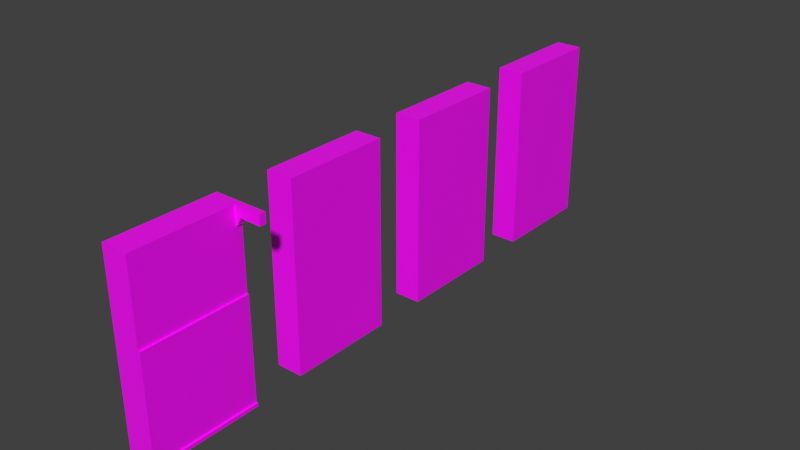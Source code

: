 # Source: SM_Walls.blend  (saved by Blender 3.6.13; exported with 4.5.12 LTS)
import bpy
from mathutils import Matrix  # noqa: F401  (used for matrix-valued properties, if any)

bpy.ops.wm.read_factory_settings(use_empty=True)
scene = bpy.context.scene
scene.name = 'Scene'

# ---- collections
col_collection = bpy.data.collections.new('Collection'); scene.collection.children.link(col_collection)

# ---- images (referenced by path relative to the original .blend; pixels are not part of the script)
import os
ASSET_DIR = os.environ.get("B2B_ASSET_DIR", "")  # directory of the original .blend (textures are referenced by path, not embedded)
HERE = os.path.dirname(os.path.abspath(__file__))  # packed textures are extracted next to this script under _unpacked/

def load_image(name, relpath, width, height, colorspace="sRGB"):
    """Load a texture the original file referenced (path relative to the .blend, or extracted next to this script)."""
    p = next((c for c in (os.path.join(HERE, relpath), os.path.join(ASSET_DIR, relpath)) if relpath and os.path.exists(c)), "")
    if p:
        img = bpy.data.images.load(p, check_existing=True)
        img.name = name
    else:  # same state as the original file: an image datablock whose file is absent (Cycles renders it pink)
        img = bpy.data.images.new(name, width, height)
        img.source = "FILE"
        img.filepath = "//" + (relpath or name)
    img.colorspace_settings.name = colorspace
    return img
img_m_walls_01_dither_png = load_image('M_Walls_01_Dither.png', 'M_Walls_01_Dither.png', 1024, 1024, 'sRGB')
img_m_walls_00_png = load_image('M_Walls_00.png', 'M_Walls_00.png', 1024, 1024, 'sRGB')
img_m_walls_03_dither_png = load_image('M_Walls_03_Dither.png', 'M_Walls_03_Dither.png', 1024, 1024, 'sRGB')
img_m_walls_02_dither_png = load_image('M_Walls_02_Dither.png', 'M_Walls_02_Dither.png', 1024, 1024, 'sRGB')

# ---- materials (node trees are filled in below, after node groups)
mat_m_wall_01 = bpy.data.materials.new('M_Wall_01')
mat_m_wall_01.use_transparent_shadow = False
mat_m_wall_00 = bpy.data.materials.new('M_Wall_00')
mat_m_wall_00.use_transparent_shadow = False
mat_m_wall_03 = bpy.data.materials.new('M_Wall_03')
mat_m_wall_03.use_transparent_shadow = False
mat_m_wall_02 = bpy.data.materials.new('M_Wall_02')
mat_m_wall_02.use_transparent_shadow = False

# ---- material node trees
mat_m_wall_01.use_nodes = True; mat_m_wall_01.node_tree.nodes.clear()
_N = mat_m_wall_01.node_tree.nodes; _L = mat_m_wall_01.node_tree.links
n0 = _N.new('ShaderNodeBsdfPrincipled'); n0.name = 'Principled BSDF'; n0.location = (10, 300)
n0.distribution = 'GGX'
n0.subsurface_method = 'RANDOM_WALK_SKIN'
n0.inputs[3].default_value = 1.45
n0.inputs[27].default_value = (0.0, 0.0, 0.0, 1.0)
n0.inputs[28].default_value = 1.0
n1 = _N.new('ShaderNodeOutputMaterial'); n1.name = 'Material Output'; n1.location = (300, 300)
n2 = _N.new('ShaderNodeTexImage'); n2.name = 'Image Texture'; n2.location = (-280, 280)
n2.image = img_m_walls_01_dither_png
n2.interpolation = 'Closest'
_L.new(n0.outputs[0], n1.inputs[0])
_L.new(n2.outputs[0], n0.inputs[0])
n1.is_active_output = True
mat_m_wall_00.use_nodes = True; mat_m_wall_00.node_tree.nodes.clear()
_N = mat_m_wall_00.node_tree.nodes; _L = mat_m_wall_00.node_tree.links
n0 = _N.new('ShaderNodeBsdfPrincipled'); n0.name = 'Principled BSDF'; n0.location = (10, 300)
n0.distribution = 'GGX'
n0.subsurface_method = 'RANDOM_WALK_SKIN'
n0.inputs[3].default_value = 1.45
n0.inputs[27].default_value = (0.0, 0.0, 0.0, 1.0)
n0.inputs[28].default_value = 1.0
n1 = _N.new('ShaderNodeOutputMaterial'); n1.name = 'Material Output'; n1.location = (300, 300)
n2 = _N.new('ShaderNodeTexImage'); n2.name = 'Image Texture'; n2.location = (-280, 280)
n2.image = img_m_walls_00_png
n2.interpolation = 'Closest'
_L.new(n0.outputs[0], n1.inputs[0])
_L.new(n2.outputs[0], n0.inputs[0])
n1.is_active_output = True
mat_m_wall_03.use_nodes = True; mat_m_wall_03.node_tree.nodes.clear()
_N = mat_m_wall_03.node_tree.nodes; _L = mat_m_wall_03.node_tree.links
n0 = _N.new('ShaderNodeBsdfPrincipled'); n0.name = 'Principled BSDF'; n0.location = (10, 300)
n0.distribution = 'GGX'
n0.subsurface_method = 'RANDOM_WALK_SKIN'
n0.inputs[3].default_value = 1.45
n0.inputs[27].default_value = (0.0, 0.0, 0.0, 1.0)
n0.inputs[28].default_value = 1.0
n1 = _N.new('ShaderNodeOutputMaterial'); n1.name = 'Material Output'; n1.location = (300, 300)
n2 = _N.new('ShaderNodeTexImage'); n2.name = 'Image Texture'; n2.location = (-280, 280)
n2.image = img_m_walls_03_dither_png
n2.interpolation = 'Closest'
_L.new(n0.outputs[0], n1.inputs[0])
_L.new(n2.outputs[0], n0.inputs[0])
n1.is_active_output = True
mat_m_wall_02.use_nodes = True; mat_m_wall_02.node_tree.nodes.clear()
_N = mat_m_wall_02.node_tree.nodes; _L = mat_m_wall_02.node_tree.links
n0 = _N.new('ShaderNodeBsdfPrincipled'); n0.name = 'Principled BSDF'; n0.location = (10, 300)
n0.distribution = 'GGX'
n0.subsurface_method = 'RANDOM_WALK_SKIN'
n0.inputs[3].default_value = 1.45
n0.inputs[27].default_value = (0.0, 0.0, 0.0, 1.0)
n0.inputs[28].default_value = 1.0
n1 = _N.new('ShaderNodeOutputMaterial'); n1.name = 'Material Output'; n1.location = (300, 300)
n2 = _N.new('ShaderNodeTexImage'); n2.name = 'Image Texture'; n2.location = (-280, 280)
n2.image = img_m_walls_02_dither_png
n2.interpolation = 'Closest'
_L.new(n0.outputs[0], n1.inputs[0])
_L.new(n2.outputs[0], n0.inputs[0])
n1.is_active_output = True

# ---- world
world_world_001 = bpy.data.worlds.new('World.001'); scene.world = world_world_001
world_world_001.use_nodes = True; world_world_001.node_tree.nodes.clear()
_N = world_world_001.node_tree.nodes; _L = world_world_001.node_tree.links
n0 = _N.new('ShaderNodeOutputWorld'); n0.name = 'World Output'; n0.location = (300, 300)
n1 = _N.new('ShaderNodeBackground'); n1.name = 'Background'; n1.location = (10, 300)
n1.inputs[0].default_value = (0.05088, 0.05088, 0.05088, 1.0)
_L.new(n1.outputs[0], n0.inputs[0])
n0.is_active_output = True
world_world_001.color = (0.05088, 0.05088, 0.05088)
world_world_001.use_sun_shadow = False
world_world_001.sun_shadow_jitter_overblur = 0.0

# ---- meshes
me_cube_004 = bpy.data.meshes.new('Cube.004')
me_cube_004.from_pydata([(-0.01562, -0.01562, -0.01562), (-0.01562, -0.01562, 3.984), (-0.01562, 1.984, -0.01562), (-0.01562, 1.984, 3.984), (0.04688, -0.01562, -0.01562), (0.04688, -0.01562, 3.984), (0.04688, 1.984, -0.01562), (0.04688, 1.984, 3.984)], [], [(0, 1, 3, 2), (2, 3, 7, 6), (6, 7, 5, 4), (4, 5, 1, 0), (2, 6, 4, 0), (7, 3, 1, 5)])
_uv = me_cube_004.uv_layers.new(name='UVMap')
_uv.uv.foreach_set('vector', [0.007803, 0.007803, 0.005869, 0.007803, 0.005869, 0.005869, 0.007803, 0.005869, 0.5117, 0.9004, 0.01172, 0.9004, 0.01172, 0.8926, 0.5117, 0.8926, 0.9902, 0.9883, 0.6367, 0.9883, 0.6367, 0.6328, 0.9902, 0.6328, 0.5117, 0.3887, 0.01172, 0.3887, 0.01172, 0.3809, 0.5117, 0.3809, 0.1602, 0.8809, 0.1523, 0.8809, 0.1523, 0.6309, 0.1602, 0.6309, 0.1484, 0.7559, 0.1406, 0.7559, 0.1406, 0.5059, 0.1484, 0.5059])
me_cube_004.materials.append(mat_m_wall_01)
me_cube_004.use_paint_bone_selection = False
me_cube_004.use_paint_mask = True
me_cube_004.update()
me_cube_069 = bpy.data.meshes.new('Cube.069')
me_cube_069.from_pydata([(-1.0, -4.0, 0.0), (-1.0, -4.0, 7.0), (-1.0, 4.768e-07, 0.0), (-1.0, 4.768e-07, 7.0), (-4.172e-07, -4.0, 0.0), (-4.172e-07, -4.0, 7.0), (-5.96e-08, 4.768e-07, 0.0), (-5.96e-08, 4.768e-07, 7.0), (-1.0, -4.0, 4.0), (-1.0, 4.768e-07, 4.0), (-5.96e-08, 2.384e-07, 4.0), (-6.557e-07, -4.0, 4.0), (-1.062, 4.768e-07, 0.0), (-1.063, -4.0, 0.0), (-1.062, 4.768e-07, 4.0), (-1.063, -4.0, 4.0), (-1.0, 4.768e-07, 0.125), (-5.96e-08, 2.384e-07, 0.125), (-6.557e-07, -4.0, 0.125), (-1.0, -4.0, 0.125), (-1.062, 4.768e-07, 0.125), (-1.063, -4.0, 0.125), (-1.125, 4.768e-07, 0.0), (-1.125, -4.0, 0.0), (-1.125, 4.768e-07, 0.125), (-1.125, -4.0, 0.125), (-1.0, -3.766, 6.312), (-1.0, -4.0, 6.312), (-1.031, -3.766, 6.312), (-1.094, -3.766, 6.375), (-1.031, -4.0, 6.312), (-1.094, -4.0, 6.375), (-1.094, -3.766, 6.438), (-1.094, -4.0, 6.438), (-1.156, -3.766, 6.5), (-1.156, -4.0, 6.5), (-1.156, -3.766, 6.562), (-1.156, -4.0, 6.562), (-1.219, -3.766, 6.625), (-1.219, -4.0, 6.625), (-1.0, -3.766, 7.0), (-1.0, -4.0, 7.0), (-2.0, -3.766, 6.625), (-2.0, -4.0, 6.625), (-2.0, -3.766, 7.0), (-2.0, -4.0, 7.0)], [], [(8, 1, 3, 9), (9, 3, 7, 10), (10, 7, 5, 11), (11, 5, 1, 8), (2, 6, 4, 0), (7, 3, 1, 5), (18, 11, 8, 19), (17, 10, 11, 18), (16, 9, 10, 17), (8, 9, 14, 15), (21, 15, 14, 20), (2, 0, 13, 12), (16, 2, 12, 20), (19, 8, 15, 21), (0, 19, 21, 13), (9, 16, 20, 14), (21, 20, 24, 25), (2, 16, 17, 6), (6, 17, 18, 4), (4, 18, 19, 0), (23, 25, 24, 22), (20, 12, 22, 24), (13, 21, 25, 23), (12, 13, 23, 22), (41, 40, 44, 45), (44, 40, 26, 28, 29, 32, 34, 36, 38, 42), (26, 27, 30, 28), (28, 30, 31, 29), (32, 29, 31, 33), (36, 34, 35, 37), (34, 32, 33, 35), (39, 37, 35, 33, 31, 30, 27, 41, 45, 43), (44, 42, 43, 45), (27, 26, 40, 41), (38, 36, 37, 39), (42, 38, 39, 43)])
_uv = me_cube_069.uv_layers.new(name='UVMap')
_uv.uv.foreach_set('vector', [0.2656, 1.0, 0.0, 1.0, 0.0, 0.293, 0.2656, 0.293, 0.02679, 0.007773, 0.02348, 0.007773, 0.02348, 3.926e-05, 0.02679, 3.926e-05, 0.02679, 0.007773, 0.02348, 0.007773, 0.02348, 3.926e-05, 0.02679, 3.926e-05, 0.02679, 0.007773, 0.02348, 0.007773, 0.02348, 3.926e-05, 0.02679, 3.926e-05, 0.03121, 0.007773, 0.02348, 0.007773, 0.02348, 3.926e-05, 0.03121, 3.926e-05, 0.03121, 0.007773, 0.02348, 0.007773, 0.02348, 3.926e-05, 0.03121, 3.926e-05, 0.03114, 0.007773, 0.02679, 0.007773, 0.02679, 3.926e-05, 0.03114, 3.926e-05, 0.03114, 0.007773, 0.02679, 0.007773, 0.02679, 3.926e-05, 0.03114, 3.926e-05, 0.03114, 0.007773, 0.02679, 0.007773, 0.02679, 3.926e-05, 0.03114, 3.926e-05, 0.2656, 0.293, 0.2656, 1.0, 0.2695, 1.0, 0.2695, 0.293, 0.6172, 1.0, 0.2695, 1.0, 0.2695, 0.293, 0.6172, 0.293, 0.03121, 0.007773, 0.03121, 3.926e-05, 0.03121, 3.926e-05, 0.03121, 0.007773, 0.03114, 0.007773, 0.03121, 0.007773, 0.03121, 0.007773, 0.03114, 0.007773, 0.03114, 3.926e-05, 0.02679, 3.926e-05, 0.02679, 3.926e-05, 0.03114, 3.926e-05, 0.03121, 3.926e-05, 0.03114, 3.926e-05, 0.03114, 3.926e-05, 0.03121, 3.926e-05, 0.02679, 0.007773, 0.03114, 0.007773, 0.03114, 0.007773, 0.02679, 0.007773, 0.6172, 0.293, 0.6172, 1.0, 0.6211, 1.0, 0.6211, 0.293, 0.03121, 0.007773, 0.03114, 0.007773, 0.03114, 3.926e-05, 0.03121, 3.926e-05, 0.03121, 0.007773, 0.03114, 0.007773, 0.03114, 3.926e-05, 0.03121, 3.926e-05, 0.03121, 0.007773, 0.03114, 0.007773, 0.03114, 3.926e-05, 0.03121, 3.926e-05, 0.627, 1.0, 0.6211, 1.0, 0.6211, 0.293, 0.627, 0.293, 0.03114, 0.007773, 0.03121, 0.007773, 0.03121, 0.007773, 0.03114, 0.007773, 0.03121, 3.926e-05, 0.03114, 3.926e-05, 0.03114, 3.926e-05, 0.03121, 3.926e-05, 0.03121, 0.007773, 0.03121, 3.926e-05, 0.03121, 3.926e-05, 0.03121, 0.007773, 0.6875, 1.0, 0.6582, 1.0, 0.6582, 0.875, 0.6875, 0.875, 0.8867, 0.7734, 0.8867, 0.9531, 0.8262, 0.9531, 0.8262, 0.9492, 0.832, 0.9375, 0.8379, 0.9375, 0.8438, 0.9258, 0.8496, 0.9258, 0.8535, 0.9141, 0.8535, 0.7734, 0.6582, 0.6758, 0.6875, 0.6758, 0.6875, 0.6797, 0.6582, 0.6797, 0.6582, 0.6797, 0.6875, 0.6797, 0.6875, 0.6914, 0.6582, 0.6914, 0.6582, 0.6992, 0.6582, 0.6914, 0.6875, 0.6914, 0.6875, 0.6992, 0.6582, 0.7188, 0.6582, 0.7109, 0.6875, 0.7109, 0.6875, 0.7188, 0.6582, 0.7109, 0.6582, 0.6992, 0.6875, 0.6992, 0.6875, 0.7109, 0.8535, 0.9141, 0.8496, 0.9258, 0.8438, 0.9258, 0.8379, 0.9375, 0.832, 0.9375, 0.8262, 0.9492, 0.8262, 0.9531, 0.8867, 0.9531, 0.8867, 0.7734, 0.8535, 0.7734, 0.6582, 0.875, 0.6582, 0.8281, 0.6875, 0.8281, 0.6875, 0.875, 0.6875, 0.6758, 0.6582, 0.6758, 0.6582, 0.5898, 0.6875, 0.5898, 0.6582, 0.7305, 0.6582, 0.7188, 0.6875, 0.7188, 0.6875, 0.7305, 0.6582, 0.8281, 0.6582, 0.7305, 0.6875, 0.7305, 0.6875, 0.8281])
me_cube_069.materials.append(mat_m_wall_00)
me_cube_069.use_paint_bone_selection = False
me_cube_069.use_paint_mask = True
me_cube_069.update()
me_cube_052 = bpy.data.meshes.new('Cube.052')
me_cube_052.from_pydata([(1.0, -2.0, -2.0), (1.0, -2.0, 5.0), (1.0, 2.0, -2.0), (1.0, 2.0, 5.0), (2.0, -2.0, -2.0), (2.0, -2.0, 5.0), (2.0, 2.0, -2.0), (2.0, 2.0, 5.0)], [], [(0, 1, 3, 2), (2, 3, 7, 6), (6, 7, 5, 4), (4, 5, 1, 0), (2, 6, 4, 0), (7, 3, 1, 5)])
_uv = me_cube_052.uv_layers.new(name='UVMap')
_uv.uv.foreach_set('vector', [0.01366, 0.007803, 0.01173, 0.007803, 0.01173, 0.005869, 0.01366, 0.005869, 0.01366, 0.007803, 0.01173, 0.007803, 0.01173, 0.005869, 0.01366, 0.005869, 0.6191, 1.0, 0.0, 1.0, 0.0, 0.293, 0.6191, 0.293, 0.01366, 0.007803, 0.01173, 0.007803, 0.01173, 0.005869, 0.01366, 0.005869, 0.01366, 0.007803, 0.01173, 0.007803, 0.01173, 0.005869, 0.01366, 0.005869, 0.01366, 0.007803, 0.01173, 0.007803, 0.01173, 0.005869, 0.01366, 0.005869])
me_cube_052.materials.append(mat_m_wall_03)
me_cube_052.update()
me_cube_038 = bpy.data.meshes.new('Cube.038')
me_cube_038.from_pydata([(1.0, -2.0, -2.0), (1.0, -2.0, 5.0), (1.0, 2.0, -2.0), (1.0, 2.0, 5.0), (2.0, -2.0, -2.0), (2.0, -2.0, 5.0), (2.0, 2.0, -2.0), (2.0, 2.0, 5.0)], [], [(0, 1, 3, 2), (2, 3, 7, 6), (6, 7, 5, 4), (4, 5, 1, 0), (2, 6, 4, 0), (7, 3, 1, 5)])
_uv = me_cube_038.uv_layers.new(name='UVMap')
_uv.uv.foreach_set('vector', [0.6191, 0.293, 0.0, 0.293, 0.0, 1.0, 0.6191, 1.0, 0.007803, 0.007803, 0.005869, 0.007803, 0.005869, 0.005869, 0.007803, 0.005869, 0.007803, 0.007803, 0.005869, 0.007803, 0.005869, 0.005869, 0.007803, 0.005869, 0.007803, 0.007803, 0.005869, 0.007803, 0.005869, 0.005869, 0.007803, 0.005869, 0.007803, 0.007803, 0.005869, 0.007803, 0.005869, 0.005869, 0.007803, 0.005869, 0.007803, 0.007803, 0.005869, 0.007803, 0.005869, 0.005869, 0.007803, 0.005869])
me_cube_038.materials.append(mat_m_wall_02)
me_cube_038.update()
me_cube_036 = bpy.data.meshes.new('Cube.036')
me_cube_036.from_pydata([(1.0, -2.0, -2.0), (1.0, -2.0, 5.0), (1.0, 2.0, -2.0), (1.0, 2.0, 5.0), (2.0, -2.0, -2.0), (2.0, -2.0, 5.0), (2.0, 2.0, -2.0), (2.0, 2.0, 5.0), (1.0, -1.0, -2.0), (2.0, -1.0, -2.0), (2.0, 1.0, -2.0), (1.0, 1.0, -2.0), (2.0, -1.0, 2.0), (1.0, -1.0, 2.0), (2.0, 1.0, 2.0), (1.0, 1.0, 2.0)], [], [(1, 0, 4, 5), (6, 2, 3, 7), (7, 5, 4, 9, 12, 14, 10, 6), (1, 5, 7, 3), (11, 2, 6, 10), (13, 15, 14, 12), (0, 8, 9, 4), (1, 3, 2, 11, 15, 13, 8, 0), (12, 9, 8, 13), (14, 15, 11, 10)])
_uv = me_cube_036.uv_layers.new(name='UVMap')
_uv.uv.foreach_set('vector', [0.007803, 0.001943, 0.005869, 0.001943, 0.005869, 9.815e-06, 0.007803, 9.815e-06, 0.007803, 0.001943, 0.005869, 0.001943, 0.005869, 9.815e-06, 0.007803, 9.815e-06, 0.007803, 0.001943, 0.007803, 0.001943, 0.005869, 0.001943, 0.005869, 0.001943, 0.005869, 9.815e-06, 0.005869, 9.815e-06, 0.007803, 9.815e-06, 0.007803, 9.815e-06, 0.007803, 0.001943, 0.005869, 0.001943, 0.005869, 9.815e-06, 0.007803, 9.815e-06, 0.007803, 0.001943, 0.005869, 0.001943, 0.005869, 9.815e-06, 0.007803, 9.815e-06, 0.007803, 0.001943, 0.005869, 0.001943, 0.005869, 9.815e-06, 0.007803, 9.815e-06, 0.007803, 0.001943, 0.005869, 0.001943, 0.005869, 9.815e-06, 0.007803, 9.815e-06, 0.0, 1.0, 0.0, 0.293, 0.6191, 0.293, 0.6191, 0.4688, 0.2656, 0.4688, 0.2656, 0.8242, 0.6191, 0.8242, 0.6191, 1.0, 0.007803, 0.001943, 0.005869, 0.001943, 0.005869, 9.815e-06, 0.007803, 9.815e-06, 0.007803, 0.001943, 0.005869, 0.001943, 0.005869, 9.815e-06, 0.007803, 9.815e-06])
me_cube_036.materials.append(mat_m_wall_01)
me_cube_036.use_paint_bone_selection = False
me_cube_036.use_paint_mask = True
me_cube_036.update()

# ---- objects
ob_cube = bpy.data.objects.new('Cube', me_cube_004)
ob_cube_048 = bpy.data.objects.new('Cube.048', me_cube_069)
ob_cube_031 = bpy.data.objects.new('Cube.031', me_cube_052)
ob_cube_015 = bpy.data.objects.new('Cube.015', me_cube_038)
ob_cube_013 = bpy.data.objects.new('Cube.013', me_cube_036)

# ---- transforms, parenting, visibility, modifiers, constraints
ob_cube.location = (0.9531, 7.016, 0.01562)
ob_cube_048.location = (0.0, 0.0, 0.0)
ob_cube_048.rotation_euler = (0.0, -0.0, -3.142)
ob_cube_031.location = (-1.0, 20.0, 2.0)
ob_cube_015.location = (2.0, 14.0, 2.0)
ob_cube_015.rotation_euler = (0.0, -0.0, -3.142)
ob_cube_013.location = (2.0, 8.0, 2.0)
ob_cube_013.rotation_euler = (0.0, -0.0, -3.142)

# ---- collection membership
scene.collection.objects.link(ob_cube)
col_collection.objects.link(ob_cube_048)
col_collection.objects.link(ob_cube_031)
col_collection.objects.link(ob_cube_015)
col_collection.objects.link(ob_cube_013)

# ---- scene / render settings (as saved in the file)
scene.frame_start = 1; scene.frame_end = 250; scene.frame_set(109)
scene.render.engine = 'BLENDER_EEVEE_NEXT'
scene.cycles.sampling_pattern = 'TABULATED_SOBOL'
scene.cycles.use_light_tree = False
scene.eevee.taa_samples = 1
scene.eevee.use_taa_reprojection = False
scene.view_settings.view_transform = 'Standard'
bpy.context.view_layer.update()

# ---- added for rendering (the .blend has no active camera and no usable light): camera, sun
cam_auto = bpy.data.cameras.new('AutoCamera')
cam_auto.lens = 50.0
cam_auto.sensor_width = 36.0
cam_auto.clip_end = 1000.0
ob_auto_camera = bpy.data.objects.new('AutoCamera', cam_auto)
scene.collection.objects.link(ob_auto_camera)
ob_auto_camera.location = (22.4405, -14.7286, 20.6524)
ob_auto_camera.rotation_euler = (1.09748, -7.21219e-08, 0.694738)
scene.camera = ob_auto_camera
light_auto_sun = bpy.data.lights.new('AutoSun', 'SUN')
light_auto_sun.energy = 3.0
light_auto_sun.angle = 0.0523599
ob_auto_sun = bpy.data.objects.new('AutoSun', light_auto_sun)
scene.collection.objects.link(ob_auto_sun)
ob_auto_sun.rotation_euler = (0.872665, 0.174533, 0.523599)
bpy.context.view_layer.update()
